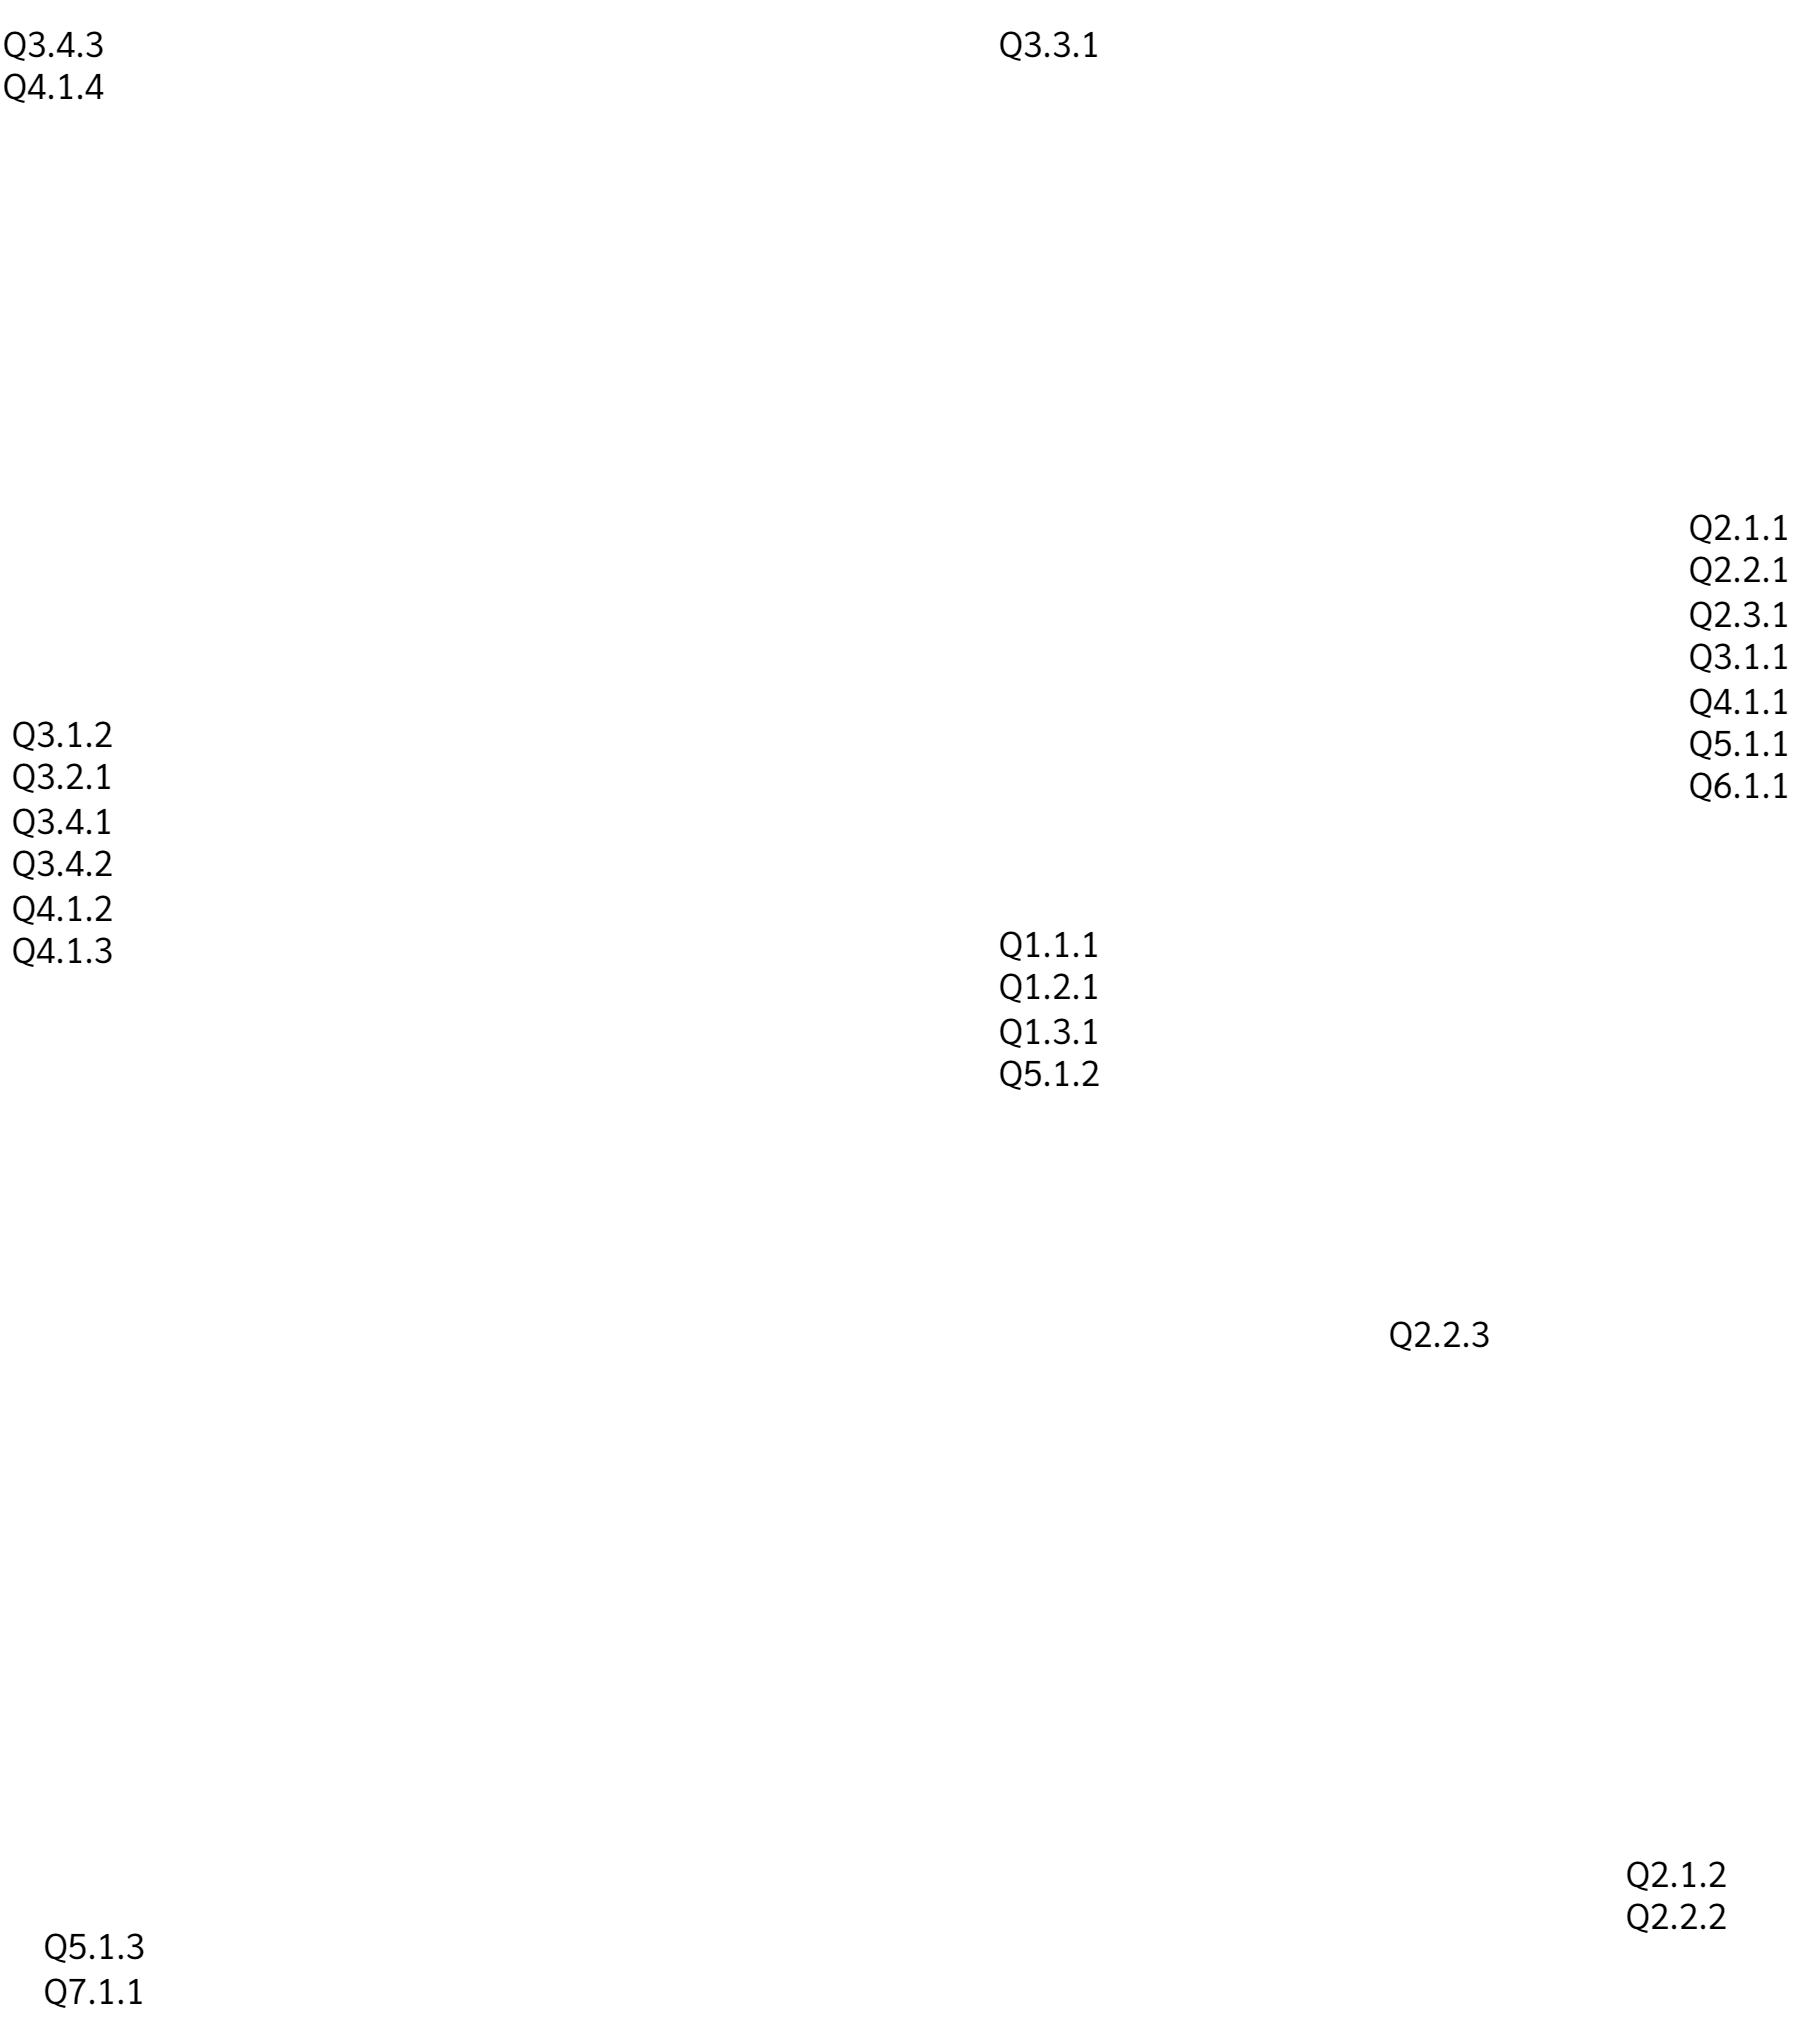

The diagram above was exported from draw.io. Its source (the exported page's mxGraphModel, read from the mxfile embedded in the PNG):
<mxGraphModel dx="1909" dy="744" grid="1" gridSize="10" guides="1" tooltips="1" connect="1" arrows="1" fold="1" page="0" pageScale="1" pageWidth="850" pageHeight="1100" math="0" shadow="0">
  <root>
    <mxCell id="0" />
    <mxCell id="1" parent="0" />
    <mxCell id="O9q1IlD0FWiwSzosf-KK-2" value="&lt;div style=&quot;&quot;&gt;&lt;span style=&quot;background-color: initial;&quot;&gt;Q1.1.1&lt;/span&gt;&lt;/div&gt;&lt;div style=&quot;&quot;&gt;&lt;span style=&quot;background-color: initial;&quot;&gt;Q1.2.1&lt;br&gt;&lt;/span&gt;&lt;/div&gt;&lt;div style=&quot;&quot;&gt;&lt;span style=&quot;background-color: initial;&quot;&gt;Q1.3.1&lt;/span&gt;&lt;/div&gt;&lt;div style=&quot;&quot;&gt;&lt;span style=&quot;background-color: initial;&quot;&gt;Q5.1.2&lt;br&gt;&lt;/span&gt;&lt;/div&gt;" style="whiteSpace=wrap;html=1;fontFamily=Sarabun;fontSource=https%3A%2F%2Ffonts.googleapis.com%2Fcss%3Ffamily%3DSarabun;strokeColor=none;fillColor=none;align=left;verticalAlign=top;" parent="1" vertex="1">
      <mxGeometry x="489.5" y="920" width="40" height="70" as="geometry" />
    </mxCell>
    <mxCell id="O9q1IlD0FWiwSzosf-KK-3" value="&lt;div style=&quot;&quot;&gt;Q2.1.1&lt;/div&gt;&lt;div style=&quot;&quot;&gt;Q2.2.1&lt;/div&gt;&lt;div style=&quot;&quot;&gt;Q2.3.1&lt;/div&gt;&lt;div style=&quot;&quot;&gt;Q3.1.1&lt;/div&gt;&lt;div style=&quot;&quot;&gt;&lt;span id=&quot;docs-internal-guid-a00d7cfb-7fff-8a37-0901-0a59bf24e00c&quot;&gt;&lt;/span&gt;Q4.1.1&lt;br&gt;&lt;/div&gt;&lt;div style=&quot;&quot;&gt;Q5.1.1&lt;br&gt;&lt;/div&gt;&lt;div style=&quot;&quot;&gt;Q6.1.1&lt;br&gt;&lt;/div&gt;" style="whiteSpace=wrap;html=1;fontFamily=Sarabun;fontSource=https%3A%2F%2Ffonts.googleapis.com%2Fcss%3Ffamily%3DSarabun;strokeColor=none;fillColor=none;align=left;verticalAlign=top;" parent="1" vertex="1">
      <mxGeometry x="719.5" y="781" width="40" height="70" as="geometry" />
    </mxCell>
    <mxCell id="O9q1IlD0FWiwSzosf-KK-4" value="&lt;div style=&quot;&quot;&gt;Q3.1.2&lt;/div&gt;&lt;div style=&quot;&quot;&gt;Q3.2.1&lt;/div&gt;&lt;div style=&quot;&quot;&gt;Q3.4.1&lt;/div&gt;&lt;div style=&quot;&quot;&gt;Q3.4.2&lt;/div&gt;&lt;div style=&quot;&quot;&gt;Q4.1.2&lt;br&gt;&lt;/div&gt;&lt;div style=&quot;&quot;&gt;Q4.1.3&lt;br&gt;&lt;/div&gt;&lt;div style=&quot;&quot;&gt;&lt;br&gt;&lt;/div&gt;" style="whiteSpace=wrap;html=1;fontFamily=Sarabun;fontSource=https%3A%2F%2Ffonts.googleapis.com%2Fcss%3Ffamily%3DSarabun;strokeColor=none;fillColor=none;align=left;verticalAlign=top;" parent="1" vertex="1">
      <mxGeometry x="160.5" y="850" width="40" height="70" as="geometry" />
    </mxCell>
    <mxCell id="O9q1IlD0FWiwSzosf-KK-5" value="&lt;div style=&quot;&quot;&gt;&lt;span style=&quot;background-color: initial;&quot;&gt;Q3.4.3&lt;/span&gt;&lt;/div&gt;&lt;div style=&quot;&quot;&gt;&lt;span id=&quot;docs-internal-guid-c008118d-7fff-f8d3-c746-f7c988c42f4a&quot;&gt;&lt;/span&gt;&lt;span style=&quot;background-color: initial;&quot;&gt;Q4.1.4&lt;br&gt;&lt;/span&gt;&lt;/div&gt;" style="whiteSpace=wrap;html=1;fontFamily=Sarabun;fontSource=https%3A%2F%2Ffonts.googleapis.com%2Fcss%3Ffamily%3DSarabun;strokeColor=none;fillColor=none;align=left;verticalAlign=top;" parent="1" vertex="1">
      <mxGeometry x="158.5" y="620" width="40" height="70" as="geometry" />
    </mxCell>
    <mxCell id="O9q1IlD0FWiwSzosf-KK-6" value="&lt;div style=&quot;&quot;&gt;Q2.1.2&lt;/div&gt;&lt;div style=&quot;&quot;&gt;Q2.2.2&lt;/div&gt;" style="whiteSpace=wrap;html=1;fontFamily=Sarabun;fontSource=https%3A%2F%2Ffonts.googleapis.com%2Fcss%3Ffamily%3DSarabun;strokeColor=none;fillColor=none;align=left;verticalAlign=top;" parent="1" vertex="1">
      <mxGeometry x="698.5" y="1230" width="40" height="70" as="geometry" />
    </mxCell>
    <mxCell id="O9q1IlD0FWiwSzosf-KK-7" value="&lt;div style=&quot;&quot;&gt;Q2.2.3&lt;/div&gt;" style="whiteSpace=wrap;html=1;fontFamily=Sarabun;fontSource=https%3A%2F%2Ffonts.googleapis.com%2Fcss%3Ffamily%3DSarabun;strokeColor=none;fillColor=none;align=left;verticalAlign=top;" parent="1" vertex="1">
      <mxGeometry x="620" y="1050" width="40" height="70" as="geometry" />
    </mxCell>
    <mxCell id="O9q1IlD0FWiwSzosf-KK-8" value="&lt;div style=&quot;&quot;&gt;&lt;span style=&quot;background-color: initial;&quot;&gt;Q3.3.1&lt;/span&gt;&lt;/div&gt;" style="whiteSpace=wrap;html=1;fontFamily=Sarabun;fontSource=https%3A%2F%2Ffonts.googleapis.com%2Fcss%3Ffamily%3DSarabun;strokeColor=none;fillColor=none;align=left;verticalAlign=top;" parent="1" vertex="1">
      <mxGeometry x="489.5" y="620" width="40" height="70" as="geometry" />
    </mxCell>
    <mxCell id="O9q1IlD0FWiwSzosf-KK-9" value="Q5.1.3&lt;br&gt;Q7.1.1&lt;br&gt;&lt;span id=&quot;docs-internal-guid-6ddae776-7fff-6f9c-a582-f3499ed38e2b&quot;&gt;&lt;/span&gt;" style="text;html=1;align=center;verticalAlign=middle;resizable=0;points=[];autosize=1;strokeColor=none;fillColor=none;fontFamily=Sarabun;fontSource=https%3A%2F%2Ffonts.googleapis.com%2Fcss%3Ffamily%3DSarabun;" parent="1" vertex="1">
      <mxGeometry x="159.5" y="1255" width="60" height="40" as="geometry" />
    </mxCell>
  </root>
</mxGraphModel>